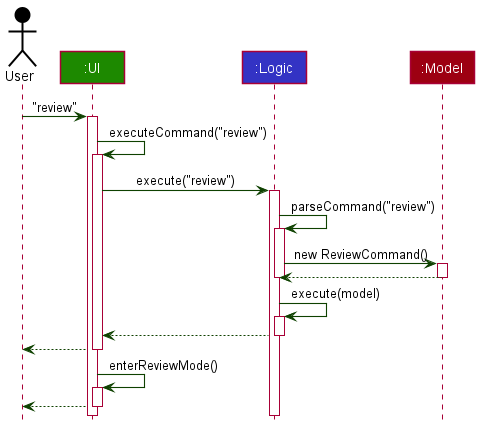

The diagram above was rendered by PlantUML. Its source (embedded in the PNG):
@startuml
!include style.puml
skinparam arrowThickness 1.1
skinparam arrowColor UI_COLOR_T4

Actor User as user USER_COLOR
Participant ":UI" as ui UI_COLOR
Participant ":Logic" as logic LOGIC_COLOR
Participant ":Model" as model MODEL_COLOR

user -> ui : "review"
activate ui

ui -> ui : executeCommand("review")
activate ui

ui -> logic : execute("review")
activate logic

logic -> logic : parseCommand("review")
activate logic
logic -> model : new ReviewCommand()
activate model
model --> logic
deactivate model
deactivate logic

logic -> logic : execute(model)
activate logic

logic --> ui
deactivate logic

ui--> user
deactivate ui

ui -> ui : enterReviewMode()
activate ui
ui --> user
deactivate ui

@enduml